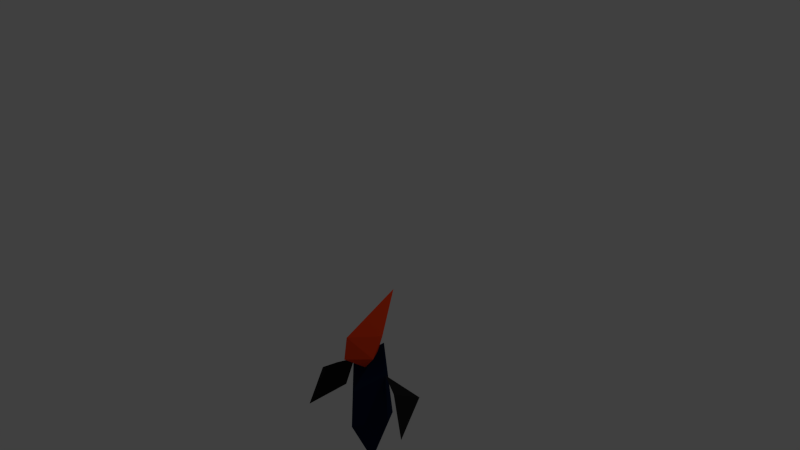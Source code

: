 # Source: plyr.blend  (saved by Blender 2.69.0; exported with 4.5.12 LTS)
import bpy
from mathutils import Matrix  # noqa: F401  (used for matrix-valued properties, if any)

bpy.ops.wm.read_factory_settings(use_empty=True)
scene = bpy.context.scene
scene.name = 'Scene'

# ---- collections
col_collection_1 = bpy.data.collections.new('Collection 1'); scene.collection.children.link(col_collection_1)

# ---- materials (node trees are filled in below, after node groups)
mat_material = bpy.data.materials.new('Material')
mat_material.alpha_threshold = 0.0
mat_material.use_transparent_shadow = False
mat_material.diffuse_color = (0.003735, 0.01129, 0.03968, 1.0)
mat_material.roughness = 0.5
mat_material.line_color = (0.0, 0.0, 0.0, 1.0)
mat_material_002 = bpy.data.materials.new('Material.002')
mat_material_002.alpha_threshold = 0.0
mat_material_002.use_transparent_shadow = False
mat_material_002.diffuse_color = (0.01739, 0.01739, 0.01739, 1.0)
mat_material_002.roughness = 0.5
mat_material_002.line_color = (0.0, 0.0, 0.0, 1.0)
mat_material_003 = bpy.data.materials.new('Material.003')
mat_material_003.alpha_threshold = 0.0
mat_material_003.use_transparent_shadow = False
mat_material_003.diffuse_color = (0.017, 0.017, 0.017, 1.0)
mat_material_003.roughness = 0.5
mat_material_003.line_color = (0.0, 0.0, 0.0, 1.0)
mat_material_001 = bpy.data.materials.new('Material.001')
mat_material_001.alpha_threshold = 0.0
mat_material_001.use_transparent_shadow = False
mat_material_001.diffuse_color = (0.8, 0.05028, 0.009514, 1.0)
mat_material_001.roughness = 0.5
mat_material_001.line_color = (0.0, 0.0, 0.0, 1.0)

# ---- material node trees

# ---- world
world_world = bpy.data.worlds.new('World'); scene.world = world_world
world_world.color = (0.05088, 0.05088, 0.05088)
world_world.use_sun_shadow = False
world_world.sun_shadow_jitter_overblur = 0.0
world_world.cycles.sampling_method = 'MANUAL'
world_world.cycles.sample_map_resolution = 256

# ---- cameras
cam_camera = bpy.data.cameras.new('Camera')
cam_camera.clip_end = 100.0
cam_camera.lens = 34.67
cam_camera.sensor_width = 32.0
cam_camera.sensor_height = 18.0
cam_camera.ortho_scale = 7.314
cam_camera.shift_y = 0.392
cam_camera.dof.focus_distance = 0.0
cam_camera.dof.aperture_fstop = 128.0

# ---- lights
light_lamp = bpy.data.lights.new('Lamp', 'POINT')
light_lamp.transmission_factor = 0.0
light_lamp.cutoff_distance = 30.0
light_lamp.energy = 100.0
light_lamp.shadow_buffer_clip_start = 1.001
light_lamp.shadow_soft_size = 0.1
light_lamp.shadow_maximum_resolution = 0.006
light_lamp.use_absolute_resolution = True
light_lamp.cycles.use_multiple_importance_sampling = False

# ---- meshes
me_cube_001 = bpy.data.meshes.new('Cube.001')
me_cube_001.from_pydata([(-1.0, 1.0, 0.7304), (-1.0, -1.0, 1.0), (-1.0, 1.0, 4.105), (1.0, 1.0, 1.0), (1.0, -1.0, 1.0), (1.0, 0.0, 1.0), (0.5554, -0.5554, 0.3846), (0.0, -1.0, 1.0), (-1.0, 0.0, 0.8652), (-0.4446, -0.5554, 0.3846), (0.0, 1.0, 0.8652), (0.5554, 0.4446, 0.3846), (-0.4446, 0.4446, 0.2498)], [], [(1, 2, 0, 8), (2, 1, 7, 4), (2, 3, 10, 0), (3, 11, 10), (3, 5, 11), (1, 8, 9), (2, 4, 5, 3), (10, 12, 0), (10, 11, 12), (11, 5, 6), (5, 4, 6), (9, 7, 1), (9, 6, 7), (6, 4, 7), (11, 6, 9, 12), (9, 8, 12), (8, 0, 12)])
me_cube_001.use_remesh_preserve_volume = False
me_cube_001.use_remesh_preserve_attributes = False
me_cube_001.use_mirror_vertex_groups = False
me_cube_001.update()
me_cube = bpy.data.meshes.new('Cube')
me_cube.from_pydata([(-0.2336, -0.04638, 1.021), (0.5403, -0.05747, 1.612), (-0.5422, -0.9519, 1.612), (-1.46, -0.02833, 1.612), (-0.5161, 0.8676, 1.612), (1.589, -0.07403, 4.332), (0.049, -0.9604, 2.569), (-1.275, -0.03052, 2.569), (0.07508, 0.8592, 2.569), (-0.9306, 2.246, 0.7311), (-1.278, 3.009, -1.179), (-0.04885, 0.9228, 1.239), (0.2384, 2.603, 0.6724), (0.07505, 1.758, -0.2005), (-0.7657, -2.538, 0.3656), (0.06279, -1.09, 0.7893), (-1.117, -3.363, -1.481), (0.2989, -3.091, 0.124), (0.2361, -2.1, -0.5941), (1.407, -0.0931, -1.512), (0.00971, -1.25, -1.367), (-1.119, 0.0278, -1.681), (0.01711, 1.113, -1.366), (0.8757, -0.1418, 1.991), (0.05641, -1.105, 0.7756), (-0.9379, 0.009938, -0.03073), (-0.06995, 0.9688, 1.224), (0.02149, -0.07906, -3.582)], [], [(1, 0, 4), (0, 2, 3), (0, 3, 4), (1, 4, 8), (4, 3, 7), (1, 8, 5), (4, 7, 8), (6, 5, 7), (0, 1, 2), (2, 1, 6), (1, 5, 6), (2, 6, 7), (8, 7, 5), (3, 2, 7), (12, 13, 10), (11, 9, 13), (10, 9, 12), (11, 13, 12), (11, 12, 9), (13, 9, 10), (17, 18, 15), (16, 14, 18), (15, 14, 17), (16, 18, 17), (16, 17, 14), (18, 14, 15), (23, 26, 25, 24), (19, 23, 24, 20), (23, 19, 22, 26), (19, 27, 22), (20, 24, 25, 21), (19, 20, 27), (21, 25, 26, 22), (22, 27, 21), (27, 20, 21)])
me_cube.polygons.foreach_set('material_index', [3, 3, 3, 3, 3, 3, 3, 3, 3, 3, 3, 3, 3, 3, 2, 2, 2, 2, 2, 2, 1, 1, 1, 1, 1, 1, 0, 0, 0, 0, 0, 0, 0, 0, 0])
me_cube.materials.append(mat_material)
me_cube.materials.append(mat_material_002)
me_cube.materials.append(mat_material_003)
me_cube.materials.append(mat_material_001)
me_cube.use_remesh_preserve_volume = False
me_cube.use_remesh_preserve_attributes = False
me_cube.use_mirror_vertex_groups = False
me_cube.update()

# ---- objects
ob_cube_001 = bpy.data.objects.new('Cube.001', me_cube_001)
ob_body = bpy.data.objects.new('body', me_cube)
ob_lamp = bpy.data.objects.new('Lamp', light_lamp)
ob_camera = bpy.data.objects.new('Camera', cam_camera)

# ---- transforms, parenting, visibility, modifiers, constraints
ob_cube_001.location = (-1.983, 2.367, 7.041)
ob_cube_001.rotation_euler = (0.06269, 0.06257, -0.7834)
ob_cube_001.scale = (0.8354, 0.8354, 0.8354)
ob_cube_001.hide_viewport = True
ob_cube_001.lineart.crease_threshold = 0.0
ob_body.location = (0.0, 0.0, 0.0)
ob_body.rotation_euler = (0.0, -0.0, 1.571)
ob_body.scale = (0.2493, 0.2493, 0.2493)
ob_body.lock_rotations_4d = False
ob_body.empty_display_type = 'ARROWS'
ob_body.lineart.crease_threshold = 0.0
ob_lamp.location = (4.076, 1.005, 5.904)
ob_lamp.rotation_euler = (0.6503, 0.05522, 1.866)
ob_lamp.lock_rotations_4d = False
ob_lamp.empty_display_type = 'ARROWS'
ob_lamp.color = (0.0, 0.0, 0.0, 0.0)
ob_lamp.lineart.crease_threshold = 0.0
ob_camera.location = (7.481, -6.508, 2.943)
ob_camera.rotation_euler = (1.109, 0.01082, 0.8149)
ob_camera.lock_rotations_4d = False
ob_camera.empty_display_type = 'ARROWS'
ob_camera.color = (0.0, 0.0, 0.0, 0.0)
ob_camera.display_type = 'WIRE'
ob_camera.lineart.crease_threshold = 0.0

# ---- collection membership
col_collection_1.objects.link(ob_cube_001)
col_collection_1.objects.link(ob_body)
col_collection_1.objects.link(ob_lamp)
col_collection_1.objects.link(ob_camera)

# ---- scene / render settings (as saved in the file)
scene.camera = ob_camera
scene.frame_start = 1; scene.frame_end = 250; scene.frame_set(0)
scene.render.engine = 'BLENDER_EEVEE_NEXT'
scene.render.image_settings.compression = 90
scene.render.resolution_percentage = 50
scene.render.dither_intensity = 0.0
scene.cycles.use_denoising = False
scene.cycles.samples = 10
scene.cycles.sampling_pattern = 'TABULATED_SOBOL'
scene.cycles.light_sampling_threshold = 0.0
scene.cycles.use_adaptive_sampling = False
scene.cycles.use_light_tree = False
scene.cycles.blur_glossy = 0.0
scene.cycles.volume_bounces = 1
scene.cycles.pixel_filter_type = 'GAUSSIAN'
scene.cycles.sample_clamp_indirect = 0.0
scene.view_settings.view_transform = 'Standard'
bpy.context.view_layer.update()
